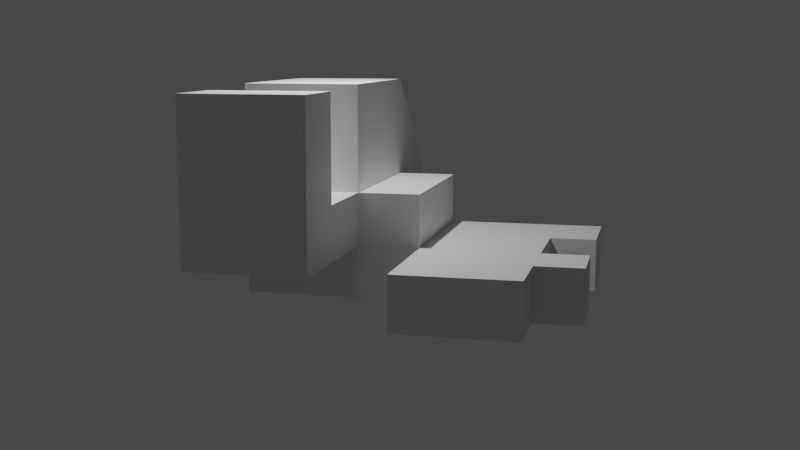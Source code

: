 # Source: 11_-_Editing_Objects.blend  (saved by Blender 3.4.6; exported with 4.5.12 LTS)
import bpy
from mathutils import Matrix  # noqa: F401  (used for matrix-valued properties, if any)

bpy.ops.wm.read_factory_settings(use_empty=True)
scene = bpy.context.scene
scene.name = 'Scene'

# ---- collections
col_collection = bpy.data.collections.new('Collection'); scene.collection.children.link(col_collection)

# ---- materials (node trees are filled in below, after node groups)
mat_material = bpy.data.materials.new('Material')
mat_material.alpha_threshold = 0.0
mat_material.roughness = 0.5
mat_material.line_color = (0.0, 0.0, 0.0, 1.0)

# ---- material node trees
mat_material.use_nodes = True; mat_material.node_tree.nodes.clear()
_N = mat_material.node_tree.nodes; _L = mat_material.node_tree.links
n0 = _N.new('ShaderNodeOutputMaterial'); n0.name = 'Material Output'; n0.location = (300, 300)
n1 = _N.new('ShaderNodeBsdfPrincipled'); n1.name = 'Principled BSDF'; n1.location = (10, 300)
n1.distribution = 'GGX'
n1.subsurface_method = 'RANDOM_WALK_SKIN'
n1.inputs[3].default_value = 1.45
n1.inputs[27].default_value = (0.0, 0.0, 0.0, 1.0)
n1.inputs[28].default_value = 1.0
_L.new(n1.outputs[0], n0.inputs[0])
n0.is_active_output = True

# ---- world
world_world = bpy.data.worlds.new('World'); scene.world = world_world
world_world.use_nodes = True; world_world.node_tree.nodes.clear()
_N = world_world.node_tree.nodes; _L = world_world.node_tree.links
n0 = _N.new('ShaderNodeOutputWorld'); n0.name = 'World Output'; n0.location = (300, 300)
n1 = _N.new('ShaderNodeBackground'); n1.name = 'Background'; n1.location = (10, 300)
n1.inputs[0].default_value = (0.05088, 0.05088, 0.05088, 1.0)
_L.new(n1.outputs[0], n0.inputs[0])
n0.is_active_output = True
world_world.color = (0.05088, 0.05088, 0.05088)
world_world.use_sun_shadow = False
world_world.sun_shadow_jitter_overblur = 0.0

# ---- cameras
cam_camera = bpy.data.cameras.new('Camera')
cam_camera.clip_end = 100.0
cam_camera.ortho_scale = 7.314

# ---- lights
light_light = bpy.data.lights.new('Light', 'POINT')
light_light.transmission_factor = 0.0
light_light.energy = 1000.0
light_light.shadow_soft_size = 0.1
light_light.shadow_maximum_resolution = 0.006
light_light.use_absolute_resolution = True

# ---- meshes
me_cube = bpy.data.meshes.new('Cube')
me_cube.from_pydata([(1.0, 1.0, 2.643), (1.0, 1.0, -1.0), (1.0, -1.0, 2.643), (1.0, -1.0, -1.0), (-1.0, 1.0, 1.0), (-1.0, 1.0, -1.0), (-1.0, -1.0, 1.0), (-1.0, -1.0, -1.0), (4.014, 1.0, 2.643), (4.014, 1.0, -1.0), (4.014, -1.0, 2.643), (4.014, -1.0, -1.0), (1.0, 1.0, 0.8215), (-1.0, -1.0, 0.0), (1.0, -1.0, 0.8215), (-1.0, 1.0, 0.0), (4.014, 1.0, 0.8215), (4.014, -1.0, 0.8215), (1.0, 2.065, 0.8215), (1.0, 2.065, -1.0), (4.014, 2.065, 0.8215), (4.014, 2.065, -1.0), (2.507, -1.0, -1.0), (2.507, -1.0, 2.643), (2.507, 1.0, 2.643), (2.507, 1.0, -1.0), (2.507, 1.0, 0.8215), (2.507, -1.0, 0.8215), (2.507, 2.065, -1.0), (2.507, 2.065, 0.8215), (1.0, 1.0, -0.08925), (1.0, -1.0, -0.08925), (-1.0, 1.0, -0.5), (4.014, 1.0, -0.08925), (4.014, -1.0, -0.08925), (-1.0, -1.0, -0.5), (1.0, 2.065, -0.08925), (4.014, 2.065, -0.08925), (2.507, 2.065, -0.08925), (2.507, -1.0, -0.08925), (5.556, 1.0, 0.8215), (5.556, -1.0, 0.8215), (5.556, 1.0, -0.08925), (5.556, -1.0, -0.08925), (4.014, 1.0, 0.8215), (4.014, 1.0, -0.08925), (5.556, 1.0, 0.8215), (5.556, 1.0, -0.08925), (6.797, 1.0, 0.8215), (6.797, -1.0, 0.8215), (6.797, 1.0, -0.08925), (6.797, -1.0, -0.08925), (5.556, 1.0, 2.586), (5.556, -1.0, 2.586), (6.797, 1.0, 2.586), (6.797, -1.0, 2.586), (1.0, 4.103, -0.08925), (1.0, 4.103, -1.0), (4.014, 4.103, -0.08925), (4.014, 4.103, -1.0), (2.507, 4.103, -1.0), (2.507, 4.103, -0.08925), (5.106, 2.065, -0.08925), (5.106, 2.065, -1.0), (5.106, 4.103, -0.08925), (5.106, 4.103, -1.0), (5.69, 2.065, -0.08925), (5.69, 2.065, -1.0), (5.69, 4.103, -0.08925), (5.69, 4.103, -1.0), (6.25, 2.065, -0.08925), (6.25, 2.065, -1.0), (6.25, 4.103, -0.08925), (6.25, 4.103, -1.0), (4.014, 4.91, -0.08925), (4.014, 4.91, -1.0), (5.106, 4.91, -0.08925), (5.106, 4.91, -1.0), (1.0, 4.909, -0.08925), (1.0, 4.909, -1.0), (2.507, 4.909, -1.0), (2.507, 4.909, -0.08925)], [], [(0, 4, 6, 2), (14, 2, 6, 13), (13, 6, 4, 15), (5, 1, 3, 7), (39, 22, 11, 34), (15, 4, 0, 12), (16, 8, 10, 17), (26, 24, 8, 16), (22, 25, 9, 11), (24, 23, 10, 8), (26, 16, 20, 29), (33, 16, 44, 45), (32, 15, 12, 30), (23, 27, 17, 10), (35, 13, 15, 32), (31, 14, 13, 35), (38, 29, 20, 37), (30, 12, 18, 36), (33, 9, 21, 37), (25, 1, 19, 28), (9, 25, 28, 21), (36, 18, 29, 38), (2, 14, 27, 23), (12, 26, 29, 18), (0, 2, 23, 24), (3, 1, 25, 22), (12, 0, 24, 26), (31, 3, 22, 39), (14, 31, 39, 27), (21, 28, 60, 59), (16, 33, 37, 20), (1, 30, 36, 19), (38, 37, 58, 61), (3, 31, 35, 7), (7, 35, 32, 5), (5, 32, 30, 1), (9, 33, 34, 11), (27, 39, 34, 17), (43, 42, 50, 51), (16, 17, 41, 40), (17, 34, 43, 41), (34, 33, 42, 43), (45, 44, 46, 47), (42, 33, 45, 47), (40, 42, 47, 46), (16, 40, 46, 44), (50, 48, 49, 51), (42, 40, 48, 50), (41, 43, 51, 49), (49, 48, 54, 55), (52, 53, 55, 54), (41, 49, 55, 53), (40, 41, 53, 52), (48, 40, 52, 54), (61, 60, 80, 81), (60, 61, 58, 59), (37, 21, 63, 62), (36, 38, 61, 56), (28, 19, 57, 60), (19, 36, 56, 57), (63, 65, 69, 67), (21, 59, 65, 63), (58, 37, 62, 64), (65, 59, 75, 77), (69, 68, 72, 73), (64, 62, 66, 68), (65, 64, 68, 69), (62, 63, 67, 66), (70, 71, 73, 72), (66, 67, 71, 70), (67, 69, 73, 71), (68, 66, 70, 72), (75, 74, 76, 77), (64, 65, 77, 76), (59, 58, 74, 75), (58, 64, 76, 74), (79, 78, 81, 80), (60, 57, 79, 80), (57, 56, 78, 79), (56, 61, 81, 78)])
_uv = me_cube.uv_layers.new(name='UVMap')
_uv.uv.foreach_set('vector', [0.625, 0.5, 0.875, 0.5, 0.875, 0.75, 0.625, 0.75, 0.5, 0.75, 0.625, 0.75, 0.625, 1.0, 0.5, 1.0, 0.5, 0.0, 0.625, 0.0, 0.625, 0.25, 0.5, 0.25, 0.125, 0.5, 0.375, 0.5, 0.375, 0.75, 0.125, 0.75, 0.4375, 0.75, 0.375, 0.75, 0.375, 0.75, 0.4375, 0.75, 0.5, 0.25, 0.625, 0.25, 0.625, 0.5, 0.5, 0.5, 0.5, 0.5, 0.625, 0.5, 0.625, 0.75, 0.5, 0.75, 0.5, 0.5, 0.625, 0.5, 0.625, 0.5, 0.5, 0.5, 0.375, 0.75, 0.375, 0.5, 0.375, 0.5, 0.375, 0.75, 0.625, 0.5, 0.625, 0.75, 0.625, 0.75, 0.625, 0.5, 0.5, 0.5, 0.5, 0.5, 0.5, 0.5, 0.5, 0.5, 0.4375, 0.5, 0.5, 0.5, 0.5, 0.5, 0.4375, 0.5, 0.4375, 0.25, 0.5, 0.25, 0.5, 0.5, 0.4375, 0.5, 0.625, 0.75, 0.5, 0.75, 0.5, 0.75, 0.625, 0.75, 0.4375, 0.0, 0.5, 0.0, 0.5, 0.25, 0.4375, 0.25, 0.4375, 0.75, 0.5, 0.75, 0.5, 1.0, 0.4375, 1.0, 0.4375, 0.5, 0.5, 0.5, 0.5, 0.5, 0.4375, 0.5, 0.4375, 0.5, 0.5, 0.5, 0.5, 0.5, 0.4375, 0.5, 0.4375, 0.5, 0.375, 0.5, 0.375, 0.5, 0.4375, 0.5, 0.375, 0.5, 0.375, 0.5, 0.375, 0.5, 0.375, 0.5, 0.375, 0.5, 0.375, 0.5, 0.375, 0.5, 0.375, 0.5, 0.4375, 0.5, 0.5, 0.5, 0.5, 0.5, 0.4375, 0.5, 0.625, 0.75, 0.5, 0.75, 0.5, 0.75, 0.625, 0.75, 0.5, 0.5, 0.5, 0.5, 0.5, 0.5, 0.5, 0.5, 0.625, 0.5, 0.625, 0.75, 0.625, 0.75, 0.625, 0.5, 0.375, 0.75, 0.375, 0.5, 0.375, 0.5, 0.375, 0.75, 0.5, 0.5, 0.625, 0.5, 0.625, 0.5, 0.5, 0.5, 0.4375, 0.75, 0.375, 0.75, 0.375, 0.75, 0.4375, 0.75, 0.5, 0.75, 0.4375, 0.75, 0.4375, 0.75, 0.5, 0.75, 0.375, 0.5, 0.375, 0.5, 0.375, 0.5, 0.375, 0.5, 0.5, 0.5, 0.4375, 0.5, 0.4375, 0.5, 0.5, 0.5, 0.375, 0.5, 0.4375, 0.5, 0.4375, 0.5, 0.375, 0.5, 0.4375, 0.5, 0.4375, 0.5, 0.4375, 0.5, 0.4375, 0.5, 0.375, 0.75, 0.4375, 0.75, 0.4375, 1.0, 0.375, 1.0, 0.375, 0.0, 0.4375, 0.0, 0.4375, 0.25, 0.375, 0.25, 0.375, 0.25, 0.4375, 0.25, 0.4375, 0.5, 0.375, 0.5, 0.375, 0.5, 0.4375, 0.5, 0.4375, 0.75, 0.375, 0.75, 0.5, 0.75, 0.4375, 0.75, 0.4375, 0.75, 0.5, 0.75, 0.4375, 0.75, 0.4375, 0.5, 0.4375, 0.5, 0.4375, 0.75, 0.5, 0.5, 0.5, 0.75, 0.5, 0.75, 0.5, 0.5, 0.5, 0.75, 0.4375, 0.75, 0.4375, 0.75, 0.5, 0.75, 0.4375, 0.75, 0.4375, 0.5, 0.4375, 0.5, 0.4375, 0.75, 0.4375, 0.5, 0.5, 0.5, 0.5, 0.5, 0.4375, 0.5, 0.4375, 0.5, 0.4375, 0.5, 0.4375, 0.5, 0.4375, 0.5, 0.5, 0.5, 0.4375, 0.5, 0.4375, 0.5, 0.5, 0.5, 0.5, 0.5, 0.5, 0.5, 0.5, 0.5, 0.5, 0.5, 0.4375, 0.5, 0.5, 0.5, 0.5, 0.75, 0.4375, 0.75, 0.4375, 0.5, 0.5, 0.5, 0.5, 0.5, 0.4375, 0.5, 0.5, 0.75, 0.4375, 0.75, 0.4375, 0.75, 0.5, 0.75, 0.5, 0.75, 0.5, 0.5, 0.5, 0.5, 0.5, 0.75, 0.5, 0.5, 0.5, 0.75, 0.5, 0.75, 0.5, 0.5, 0.5, 0.75, 0.5, 0.75, 0.5, 0.75, 0.5, 0.75, 0.5, 0.5, 0.5, 0.75, 0.5, 0.75, 0.5, 0.5, 0.5, 0.5, 0.5, 0.5, 0.5, 0.5, 0.5, 0.5, 0.4375, 0.5, 0.375, 0.5, 0.375, 0.5, 0.4375, 0.5, 0.375, 0.5, 0.4375, 0.5, 0.4375, 0.5, 0.375, 0.5, 0.4375, 0.5, 0.375, 0.5, 0.375, 0.5, 0.4375, 0.5, 0.4375, 0.5, 0.4375, 0.5, 0.4375, 0.5, 0.4375, 0.5, 0.375, 0.5, 0.375, 0.5, 0.375, 0.5, 0.375, 0.5, 0.375, 0.5, 0.4375, 0.5, 0.4375, 0.5, 0.375, 0.5, 0.375, 0.5, 0.375, 0.5, 0.375, 0.5, 0.375, 0.5, 0.375, 0.5, 0.375, 0.5, 0.375, 0.5, 0.375, 0.5, 0.4375, 0.5, 0.4375, 0.5, 0.4375, 0.5, 0.4375, 0.5, 0.375, 0.5, 0.375, 0.5, 0.375, 0.5, 0.375, 0.5, 0.375, 0.5, 0.4375, 0.5, 0.4375, 0.5, 0.375, 0.5, 0.4375, 0.5, 0.4375, 0.5, 0.4375, 0.5, 0.4375, 0.5, 0.375, 0.5, 0.4375, 0.5, 0.4375, 0.5, 0.375, 0.5, 0.4375, 0.5, 0.375, 0.5, 0.375, 0.5, 0.4375, 0.5, 0.4375, 0.5, 0.375, 0.5, 0.375, 0.5, 0.4375, 0.5, 0.4375, 0.5, 0.375, 0.5, 0.375, 0.5, 0.4375, 0.5, 0.375, 0.5, 0.375, 0.5, 0.375, 0.5, 0.375, 0.5, 0.4375, 0.5, 0.4375, 0.5, 0.4375, 0.5, 0.4375, 0.5, 0.375, 0.5, 0.4375, 0.5, 0.4375, 0.5, 0.375, 0.5, 0.4375, 0.5, 0.375, 0.5, 0.375, 0.5, 0.4375, 0.5, 0.375, 0.5, 0.4375, 0.5, 0.4375, 0.5, 0.375, 0.5, 0.4375, 0.5, 0.4375, 0.5, 0.4375, 0.5, 0.4375, 0.5, 0.375, 0.5, 0.4375, 0.5, 0.4375, 0.5, 0.375, 0.5, 0.375, 0.5, 0.375, 0.5, 0.375, 0.5, 0.375, 0.5, 0.375, 0.5, 0.4375, 0.5, 0.4375, 0.5, 0.375, 0.5, 0.4375, 0.5, 0.4375, 0.5, 0.4375, 0.5, 0.4375, 0.5])
me_cube.materials.append(mat_material)
me_cube.use_mirror_vertex_groups = False
me_cube.update()

# ---- objects
ob_cube = bpy.data.objects.new('Cube', me_cube)
ob_light = bpy.data.objects.new('Light', light_light)
ob_camera = bpy.data.objects.new('Camera', cam_camera)

# ---- transforms, parenting, visibility, modifiers, constraints
ob_cube.location = (0.0, 0.0, 0.0)
ob_cube.lock_rotations_4d = False
ob_cube.empty_display_type = 'ARROWS'
ob_cube.lineart.crease_threshold = 0.0
ob_light.location = (4.076, 1.005, 5.904)
ob_light.rotation_euler = (0.6503, 0.05522, 1.866)
ob_light.lock_rotations_4d = False
ob_light.empty_display_type = 'ARROWS'
ob_light.color = (0.0, 0.0, 0.0, 0.0)
ob_light.lineart.crease_threshold = 0.0
ob_camera.location = (21.99, 6.035, 3.291)
ob_camera.rotation_euler = (1.41, -9.235e-07, 1.806)
ob_camera.lock_rotations_4d = False
ob_camera.empty_display_type = 'ARROWS'
ob_camera.color = (0.0, 0.0, 0.0, 0.0)
ob_camera.display_type = 'WIRE'
ob_camera.lineart.crease_threshold = 0.0

# ---- collection membership
col_collection.objects.link(ob_cube)
col_collection.objects.link(ob_light)
col_collection.objects.link(ob_camera)

# ---- scene / render settings (as saved in the file)
scene.camera = ob_camera
scene.frame_start = 1; scene.frame_end = 250; scene.frame_set(1)
scene.render.engine = 'CYCLES'
scene.cycles.sampling_pattern = 'TABULATED_SOBOL'
scene.cycles.use_light_tree = False
scene.view_settings.view_transform = 'Filmic'
bpy.context.view_layer.update()
